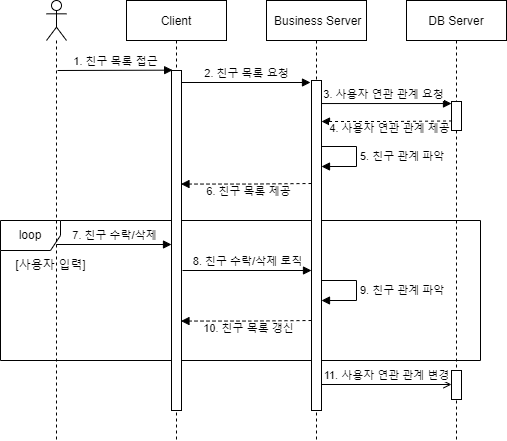

The diagram above was exported from draw.io. Its source (the exported page's mxGraphModel, read from the mxfile embedded in the PNG):
<mxGraphModel dx="983" dy="404" grid="1" gridSize="10" guides="1" tooltips="1" connect="1" arrows="1" fold="1" page="1" pageScale="1" pageWidth="827" pageHeight="1169" math="0" shadow="0">
  <root>
    <mxCell id="0" />
    <mxCell id="1" parent="0" />
    <mxCell id="acsFWEZnVrKd2AMggCPB-9" value="loop" style="shape=umlFrame;whiteSpace=wrap;html=1;" parent="1" vertex="1">
      <mxGeometry x="24" y="300" width="480" height="140" as="geometry" />
    </mxCell>
    <mxCell id="QEeifzm3wEtESqqSCDzy-1" value="Client" style="shape=umlLifeline;perimeter=lifelinePerimeter;container=1;collapsible=0;recursiveResize=0;rounded=0;shadow=0;strokeWidth=1;" parent="1" vertex="1">
      <mxGeometry x="150" y="80" width="100" height="440" as="geometry" />
    </mxCell>
    <mxCell id="QEeifzm3wEtESqqSCDzy-2" value="" style="points=[];perimeter=orthogonalPerimeter;rounded=0;shadow=0;strokeWidth=1;" parent="QEeifzm3wEtESqqSCDzy-1" vertex="1">
      <mxGeometry x="45" y="70" width="10" height="340" as="geometry" />
    </mxCell>
    <mxCell id="oSoycD0QMF-x_FSF-GPh-2" value="6. 친구 목록 제공" style="html=1;verticalAlign=bottom;endArrow=block;rounded=0;dashed=1;exitX=0.053;exitY=0.137;exitDx=0;exitDy=0;exitPerimeter=0;" parent="QEeifzm3wEtESqqSCDzy-1" edge="1">
      <mxGeometry x="-0.0375" y="16" width="80" relative="1" as="geometry">
        <mxPoint x="185.00000000000045" y="183.003" as="sourcePoint" />
        <mxPoint x="54.47" y="183.55" as="targetPoint" />
        <Array as="points">
          <mxPoint x="124.47000000000003" y="183.55" />
        </Array>
        <mxPoint as="offset" />
      </mxGeometry>
    </mxCell>
    <mxCell id="PCvGzmq6lI_gBVWKkn9g-2" value="7. 친구 수락/삭제" style="html=1;verticalAlign=bottom;endArrow=block;rounded=0;" parent="QEeifzm3wEtESqqSCDzy-1" edge="1">
      <mxGeometry width="80" relative="1" as="geometry">
        <mxPoint x="-70.16666666666674" y="244" as="sourcePoint" />
        <mxPoint x="45" y="243.99999999999994" as="targetPoint" />
      </mxGeometry>
    </mxCell>
    <mxCell id="QEeifzm3wEtESqqSCDzy-8" value="" style="shape=umlLifeline;participant=umlActor;perimeter=lifelinePerimeter;whiteSpace=wrap;html=1;container=1;collapsible=0;recursiveResize=0;verticalAlign=top;spacingTop=36;outlineConnect=0;rounded=0;" parent="1" vertex="1">
      <mxGeometry x="70" y="80" width="20" height="440" as="geometry" />
    </mxCell>
    <mxCell id="QEeifzm3wEtESqqSCDzy-9" value="1. 친구 목록 접근" style="html=1;verticalAlign=bottom;endArrow=block;rounded=0;entryX=0.114;entryY=-0.001;entryDx=0;entryDy=0;entryPerimeter=0;" parent="1" target="QEeifzm3wEtESqqSCDzy-2" edge="1">
      <mxGeometry width="80" relative="1" as="geometry">
        <mxPoint x="81" y="150" as="sourcePoint" />
        <mxPoint x="190" y="150" as="targetPoint" />
      </mxGeometry>
    </mxCell>
    <mxCell id="QEeifzm3wEtESqqSCDzy-14" value="DB Server" style="shape=umlLifeline;perimeter=lifelinePerimeter;container=1;collapsible=0;recursiveResize=0;rounded=0;shadow=0;strokeWidth=1;" parent="1" vertex="1">
      <mxGeometry x="430" y="80" width="100" height="440" as="geometry" />
    </mxCell>
    <mxCell id="QEeifzm3wEtESqqSCDzy-15" value="" style="points=[];perimeter=orthogonalPerimeter;rounded=0;shadow=0;strokeWidth=1;" parent="QEeifzm3wEtESqqSCDzy-14" vertex="1">
      <mxGeometry x="45" y="101" width="10" height="29" as="geometry" />
    </mxCell>
    <mxCell id="RPx1KBKoPaeEplAySV4E-1" value="3. 사용자 연관 관계 요청" style="html=1;verticalAlign=bottom;endArrow=block;rounded=0;" parent="QEeifzm3wEtESqqSCDzy-14" edge="1">
      <mxGeometry width="80" relative="1" as="geometry">
        <mxPoint x="-89.96511627907" y="103.03999999999996" as="sourcePoint" />
        <mxPoint x="44.999999999999886" y="103.03999999999999" as="targetPoint" />
      </mxGeometry>
    </mxCell>
    <mxCell id="acsFWEZnVrKd2AMggCPB-3" value="" style="points=[];perimeter=orthogonalPerimeter;rounded=0;shadow=0;strokeWidth=1;" parent="QEeifzm3wEtESqqSCDzy-14" vertex="1">
      <mxGeometry x="45" y="370" width="10" height="29" as="geometry" />
    </mxCell>
    <mxCell id="QEeifzm3wEtESqqSCDzy-17" value=" Business Server" style="shape=umlLifeline;perimeter=lifelinePerimeter;container=1;collapsible=0;recursiveResize=0;rounded=0;shadow=0;strokeWidth=1;" parent="1" vertex="1">
      <mxGeometry x="290" y="80" width="100" height="440" as="geometry" />
    </mxCell>
    <mxCell id="QEeifzm3wEtESqqSCDzy-18" value="" style="points=[];perimeter=orthogonalPerimeter;rounded=0;shadow=0;strokeWidth=1;" parent="QEeifzm3wEtESqqSCDzy-17" vertex="1">
      <mxGeometry x="45" y="80" width="10" height="330" as="geometry" />
    </mxCell>
    <mxCell id="QEeifzm3wEtESqqSCDzy-38" value="2. 친구 목록 요청" style="html=1;verticalAlign=bottom;endArrow=block;rounded=0;" parent="QEeifzm3wEtESqqSCDzy-17" edge="1">
      <mxGeometry width="80" relative="1" as="geometry">
        <mxPoint x="-85" y="82" as="sourcePoint" />
        <mxPoint x="44" y="82" as="targetPoint" />
      </mxGeometry>
    </mxCell>
    <mxCell id="oSoycD0QMF-x_FSF-GPh-1" value="9. 친구 관계 파악" style="edgeStyle=orthogonalEdgeStyle;html=1;align=left;spacingLeft=2;endArrow=block;rounded=0;" parent="QEeifzm3wEtESqqSCDzy-17" edge="1">
      <mxGeometry relative="1" as="geometry">
        <mxPoint x="55" y="280" as="sourcePoint" />
        <Array as="points">
          <mxPoint x="90" y="280" />
        </Array>
        <mxPoint x="55" y="300" as="targetPoint" />
      </mxGeometry>
    </mxCell>
    <mxCell id="acsFWEZnVrKd2AMggCPB-2" value="8. 친구 수락/삭제 로직" style="html=1;verticalAlign=bottom;endArrow=block;rounded=0;" parent="QEeifzm3wEtESqqSCDzy-17" edge="1">
      <mxGeometry width="80" relative="1" as="geometry">
        <mxPoint x="-84" y="270" as="sourcePoint" />
        <mxPoint x="45" y="270" as="targetPoint" />
      </mxGeometry>
    </mxCell>
    <mxCell id="acsFWEZnVrKd2AMggCPB-7" value="10. 친구 목록 갱신" style="html=1;verticalAlign=bottom;endArrow=block;rounded=0;dashed=1;exitX=0.053;exitY=0.137;exitDx=0;exitDy=0;exitPerimeter=0;" parent="QEeifzm3wEtESqqSCDzy-17" edge="1">
      <mxGeometry x="-0.0375" y="16" width="80" relative="1" as="geometry">
        <mxPoint x="45.000000000000455" y="320.00300000000004" as="sourcePoint" />
        <mxPoint x="-85.52999999999997" y="320.54999999999984" as="targetPoint" />
        <Array as="points">
          <mxPoint x="-15.529999999999973" y="320.55" />
        </Array>
        <mxPoint as="offset" />
      </mxGeometry>
    </mxCell>
    <mxCell id="fKqJIkm_ZwlPQuFN9_iE-3" value="5. 친구 관계 파악" style="edgeStyle=orthogonalEdgeStyle;html=1;align=left;spacingLeft=2;endArrow=block;rounded=0;" parent="QEeifzm3wEtESqqSCDzy-17" edge="1">
      <mxGeometry relative="1" as="geometry">
        <mxPoint x="55" y="146" as="sourcePoint" />
        <Array as="points">
          <mxPoint x="90" y="146" />
        </Array>
        <mxPoint x="55" y="166" as="targetPoint" />
      </mxGeometry>
    </mxCell>
    <mxCell id="YrqzaS7CkLf2IUaWOsK3-1" value="4. 사용자 연관 관계 제공" style="html=1;verticalAlign=bottom;endArrow=block;rounded=0;dashed=1;exitX=0.053;exitY=0.137;exitDx=0;exitDy=0;exitPerimeter=0;" parent="1" edge="1">
      <mxGeometry x="-0.0375" y="16" width="80" relative="1" as="geometry">
        <mxPoint x="475.5300000000002" y="200.45299999999997" as="sourcePoint" />
        <mxPoint x="345" y="201" as="targetPoint" />
        <Array as="points">
          <mxPoint x="415" y="201" />
        </Array>
        <mxPoint as="offset" />
      </mxGeometry>
    </mxCell>
    <mxCell id="fKqJIkm_ZwlPQuFN9_iE-1" value="[사용자 입력]" style="text;html=1;align=center;verticalAlign=middle;resizable=0;points=[];autosize=1;strokeColor=none;fillColor=none;rounded=0;" parent="1" vertex="1">
      <mxGeometry x="29" y="330" width="90" height="30" as="geometry" />
    </mxCell>
    <mxCell id="acsFWEZnVrKd2AMggCPB-4" value="11. 사용자 연관 관계 변경" style="html=1;verticalAlign=bottom;endArrow=open;rounded=0;endFill=0;" parent="1" source="QEeifzm3wEtESqqSCDzy-18" edge="1">
      <mxGeometry width="80" relative="1" as="geometry">
        <mxPoint x="351" y="464" as="sourcePoint" />
        <mxPoint x="475" y="464" as="targetPoint" />
      </mxGeometry>
    </mxCell>
  </root>
</mxGraphModel>